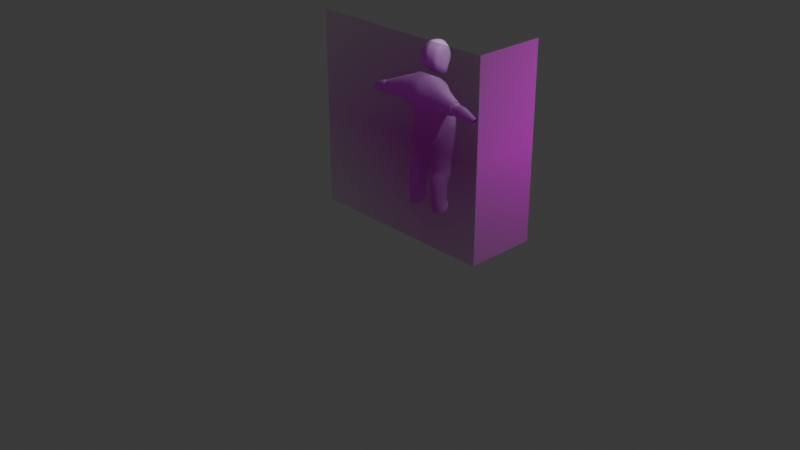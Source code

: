 # Source: edgeFigure3.blend  (saved by Blender 4.2.66; exported with 4.5.12 LTS)
import bpy
from mathutils import Matrix  # noqa: F401  (used for matrix-valued properties, if any)

bpy.ops.wm.read_factory_settings(use_empty=True)
scene = bpy.context.scene
scene.name = 'Scene'

# ---- collections
col_collection = bpy.data.collections.new('Collection'); scene.collection.children.link(col_collection)

# ---- images (referenced by path relative to the original .blend; pixels are not part of the script)
import os
ASSET_DIR = os.environ.get("B2B_ASSET_DIR", "")  # directory of the original .blend (textures are referenced by path, not embedded)
HERE = os.path.dirname(os.path.abspath(__file__))  # packed textures are extracted next to this script under _unpacked/

def load_image(name, relpath, width, height, colorspace="sRGB"):
    """Load a texture the original file referenced (path relative to the .blend, or extracted next to this script)."""
    p = next((c for c in (os.path.join(HERE, relpath), os.path.join(ASSET_DIR, relpath)) if relpath and os.path.exists(c)), "")
    if p:
        img = bpy.data.images.load(p, check_existing=True)
        img.name = name
    else:  # same state as the original file: an image datablock whose file is absent (Cycles renders it pink)
        img = bpy.data.images.new(name, width, height)
        img.source = "FILE"
        img.filepath = "//" + (relpath or name)
    img.colorspace_settings.name = colorspace
    return img
img_bigguy_jpg = load_image('BigGuy.jpg', 'BigGuy.jpg', 1024, 1024, 'sRGB')

# ---- materials (node trees are filled in below, after node groups)
mat_bigguy = bpy.data.materials.new('BigGuy')
mat_1_bigguy = bpy.data.materials.new('1_BigGuy')

# ---- material node trees
mat_bigguy.use_nodes = True; mat_bigguy.node_tree.nodes.clear()
_N = mat_bigguy.node_tree.nodes; _L = mat_bigguy.node_tree.links
n0 = _N.new('ShaderNodeOutputMaterial'); n0.name = 'Material Output'; n0.location = (300, 300)
n1 = _N.new('ShaderNodeTexImage'); n1.name = 'Image Texture'; n1.location = (-200, 300)
n1.image = img_bigguy_jpg
n1.extension = 'CLIP'
n2 = _N.new('ShaderNodeBsdfPrincipled'); n2.name = 'Principled BSDF'; n2.location = (0, 300)
_L.new(n1.outputs[0], n2.inputs[0])
_L.new(n1.outputs[1], n2.inputs[4])
_L.new(n2.outputs[0], n0.inputs[0])
n0.is_active_output = True
mat_1_bigguy.use_nodes = True; mat_1_bigguy.node_tree.nodes.clear()
_N = mat_1_bigguy.node_tree.nodes; _L = mat_1_bigguy.node_tree.links
n0 = _N.new('ShaderNodeBsdfPrincipled'); n0.name = 'Principled BSDF'; n0.location = (10, 300)
n0.inputs[0].default_value = (0.8268, 0.4592, 1.0, 1.0)
n1 = _N.new('ShaderNodeOutputMaterial'); n1.name = 'Material Output'; n1.location = (300, 300)
_L.new(n0.outputs[0], n1.inputs[0])
n1.is_active_output = True

# ---- world
world_world = bpy.data.worlds.new('World'); scene.world = world_world
world_world.use_nodes = True; world_world.node_tree.nodes.clear()
_N = world_world.node_tree.nodes; _L = world_world.node_tree.links
n0 = _N.new('ShaderNodeOutputWorld'); n0.name = 'World Output'; n0.location = (300, 300)
n1 = _N.new('ShaderNodeBackground'); n1.name = 'Background'; n1.location = (10, 300)
n1.inputs[0].default_value = (0.05088, 0.05088, 0.05088, 1.0)
_L.new(n1.outputs[0], n0.inputs[0])
n0.is_active_output = True
world_world.color = (0.05088, 0.05088, 0.05088)
world_world.sun_shadow_jitter_overblur = 0.0

# ---- cameras
cam_camera = bpy.data.cameras.new('Camera')
cam_camera.clip_end = 100.0
cam_camera.ortho_scale = 7.314

# ---- lights
light_light = bpy.data.lights.new('Light', 'POINT')
light_light.energy = 1000.0
light_light.shadow_soft_size = 0.1

# ---- meshes
me_bigguy = bpy.data.meshes.new('BigGuy')
me_bigguy.from_pydata([(-1.457, -1.049, 0.0), (-1.457, 1.049, 0.0), (0.6414, -1.049, 0.0), (0.6414, 1.049, 0.0)], [], [(0, 2, 3, 1)])
_uv = me_bigguy.uv_layers.new(name='UVMap')
_uv.uv.foreach_set('vector', [0.0, 0.0, 0.7202, 0.0, 0.7202, 1.0, 0.0, 1.0])
me_bigguy.materials.append(mat_bigguy)
me_bigguy.update()
me_bigguy_001 = bpy.data.meshes.new('BigGuy.001')
me_bigguy_001.from_pydata([(1.457, -1.049, 0.0), (1.457, 1.049, 0.0), (0.6792, -1.049, 0.0), (0.6792, 1.049, 0.0)], [], [(3, 2, 0, 1)])
_uv = me_bigguy_001.uv_layers.new(name='UVMap')
_uv.uv.foreach_set('vector', [0.7331, 1.0, 0.7331, 0.0, 1.0, 0.0, 1.0, 1.0])
me_bigguy_001.materials.append(mat_bigguy)
me_bigguy_001.update()
me_cylinder_001 = bpy.data.meshes.new('Cylinder.001')
me_cylinder_001.from_pydata([(-1.49e-08, 0.2665, -0.0357), (0.0, 0.2697, 0.4352), (-1.49e-08, -0.2665, -0.0357), (0.0, -0.2593, 0.4352), (-0.1669, -0.2308, -0.0357), (-0.1669, -0.2236, 0.4352), (-0.2785, -0.1333, -0.0357), (-0.2785, -0.126, 0.4352), (-0.3731, -5.96e-08, -0.0357), (-0.3731, 0.007244, 0.4352), (-0.2785, 0.1333, -0.0357), (-0.2785, 0.1405, 0.4352), (-0.1669, 0.2308, -0.0357), (-0.1669, 0.238, 0.4352), (0.0, 0.2143, 0.8413), (0.0, -0.3187, 0.8413), (-0.1669, -0.283, 0.8413), (-0.2785, -0.1854, 0.8413), (-0.3465, -0.05216, 0.8413), (-0.2785, 0.08109, 0.8413), (-0.1669, 0.1786, 0.8413), (0.0, 0.2511, 0.9846), (0.0, -0.3881, 0.9846), (-0.2087, -0.3042, 1.035), (-0.2883, -0.1985, 0.9053), (-0.358, -0.05376, 0.9549), (-0.2883, 0.0506, 0.9846), (-0.1659, 0.1576, 0.9846), (0.0, 0.2352, -0.4564), (0.0, -0.268, -0.2086), (-0.1678, -0.2365, -0.2295), (-0.2695, -0.1556, -0.2738), (-0.3594, -5.96e-08, -0.3648), (-0.2695, 0.1176, -0.4093), (-0.1678, 0.2037, -0.4355), (0.0, 0.1637, 1.368), (0.0, -0.4045, 1.368), (-0.2087, -0.3724, 1.368), (-0.5199, -0.2882, 0.9845), (-0.358, -0.05355, 1.356), (-0.2883, -0.003368, 1.368), (-0.1659, 0.09178, 1.368), (0.0, 0.08946, 1.7), (0.0, -0.3943, 1.789), (-0.1878, -0.3235, 1.941), (-0.3279, -0.2563, 1.926), (-0.4191, -0.1841, 1.957), (-0.3279, -0.05564, 1.815), (-0.1878, 0.027, 1.749), (0.0, 0.037, 1.846), (0.0, -0.2377, 2.193), (-0.0829, -0.2205, 2.171), (-0.1357, -0.1736, 2.112), (-0.1674, -0.1095, 2.031), (-0.1357, -0.04539, 1.95), (-0.0829, 0.001536, 1.891), (-0.5144, -0.2043, 0.9472), (-0.5203, -0.1225, 0.9872), (-0.5566, -0.3425, 1.231), (-0.5566, -0.1203, 1.231), (-0.6103, -0.3036, 1.593), (-0.6086, -0.2501, 1.582), (-0.6015, -0.1804, 1.534), (-0.546, -0.2882, 0.9845), (-0.5404, -0.2043, 0.9472), (-0.5464, -0.1225, 0.9872), (-0.5827, -0.3425, 1.231), (-0.5827, -0.1203, 1.231), (-0.6364, -0.3036, 1.593), (-0.6347, -0.2501, 1.582), (-0.6276, -0.1804, 1.534), (-0.5512, -0.2804, 1.02), (-0.5464, -0.2071, 0.9871), (-0.5516, -0.1357, 1.022), (-0.5832, -0.3278, 1.235), (-0.5832, -0.1337, 1.235), (-0.6301, -0.2938, 1.551), (-0.6287, -0.2471, 1.541), (-0.6225, -0.1863, 1.499), (-0.5537, -0.2767, 1.036), (-0.5492, -0.2084, 1.006), (-0.554, -0.1419, 1.038), (-0.5835, -0.3208, 1.237), (-0.5835, -0.1401, 1.237), (-0.6272, -0.2892, 1.531), (-0.6258, -0.2457, 1.522), (-0.62, -0.189, 1.483), (-0.4411, -0.2866, 1.034), (-0.4357, -0.2049, 0.9973), (-0.4415, -0.1252, 1.036), (-0.4769, -0.3394, 1.274), (-0.4769, -0.123, 1.274), (-0.5291, -0.3016, 1.626), (-0.5275, -0.2495, 1.615), (-0.5206, -0.1816, 1.568), (0.0, 0.2003, -0.7593), (0.0, -0.214, -0.8236), (-0.1145, -0.2275, -0.8478), (-0.2311, -0.1816, -0.8506), (-0.3543, -0.04987, -0.977), (-0.2302, 0.112, -1.038), (-0.1134, 0.1845, -1.027), (-0.009078, 0.1108, -1.041), (-0.01488, -0.1068, -0.9303), (0.0, -0.06989, -0.9458), (0.0, 0.07534, -1.023), (-0.1543, -0.1782, -1.338), (-0.25, -0.1692, -1.34), (-0.3512, -0.06237, -1.444), (-0.2493, 0.09808, -1.494), (-0.1534, 0.1127, -1.485), (-0.05733, 0.06213, -1.454), (-0.0624, -0.1279, -1.357), (-0.1733, -0.2291, -1.599), (-0.2691, -0.2201, -1.601), (-0.3702, -0.1133, -1.705), (-0.2683, 0.04719, -1.755), (-0.1724, 0.06179, -1.745), (-0.07634, 0.01123, -1.714), (-0.08141, -0.1788, -1.617), (-0.08141, -0.1482, -1.499), (-0.07634, 0.04183, -1.596), (-0.1724, 0.09239, -1.627), (-0.2683, 0.07779, -1.637), (-0.3702, -0.08267, -1.587), (-0.2691, -0.1895, -1.483), (-0.1733, -0.1985, -1.48), (-0.4442, -0.282, 1.054), (-0.4392, -0.2065, 1.021), (-0.4445, -0.1329, 1.057), (-0.4772, -0.3308, 1.276), (-0.4772, -0.1309, 1.276), (-0.5255, -0.2958, 1.601), (-0.524, -0.2478, 1.591), (-0.5176, -0.1851, 1.548), (-0.601, -0.2739, 1.03), (-0.5967, -0.2094, 1.001), (-0.6013, -0.1466, 1.032), (-0.6292, -0.3156, 1.22), (-0.6292, -0.1449, 1.22), (-0.6704, -0.2857, 1.497), (-0.6691, -0.2447, 1.489), (-0.6637, -0.1911, 1.452), (-0.6279, -0.2739, 1.014), (-0.6236, -0.2094, 0.9856), (-0.6282, -0.1466, 1.016), (-0.6561, -0.3156, 1.204), (-0.6561, -0.1449, 1.204), (-0.6973, -0.2857, 1.482), (-0.696, -0.2447, 1.473), (-0.6905, -0.1911, 1.436), (-0.6572, -0.2739, 1.005), (-0.653, -0.2094, 0.9762), (-0.6575, -0.1466, 1.007), (-0.6854, -0.3156, 1.194), (-0.6854, -0.1449, 1.194), (-0.7266, -0.2857, 1.472), (-0.7253, -0.2447, 1.463), (-0.7199, -0.1911, 1.427), (-0.7103, -0.2767, 0.9701), (-0.7058, -0.2084, 0.9397), (-0.7107, -0.1418, 0.9723), (-0.7402, -0.3209, 1.171), (-0.7402, -0.14, 1.171), (-0.7839, -0.2893, 1.465), (-0.7825, -0.2457, 1.456), (-0.7768, -0.189, 1.417), (-0.9258, -0.2505, 0.9617), (-0.923, -0.2179, 0.9479), (-0.926, -0.1861, 0.9626), (-0.9445, -0.2715, 1.052), (-0.9445, -0.1852, 1.052), (-0.9718, -0.2564, 1.185), (-0.9709, -0.2357, 1.181), (-0.9673, -0.2086, 1.163), (-0.1733, -0.2626, -1.857), (-0.2691, -0.2535, -1.856), (-0.3702, -0.1421, -1.921), (-0.2683, 0.0195, -1.914), (-0.1724, 0.03346, -1.899), (-0.07634, -0.01831, -1.886), (-0.08141, -0.2117, -1.858), (-0.1986, -0.2445, -2.608), (-0.2752, -0.2374, -2.604), (-0.3562, -0.1461, -2.613), (-0.2747, -0.01938, -2.546), (-0.1979, -0.009224, -2.53), (-0.121, -0.0507, -2.539), (-0.1251, -0.2044, -2.59), (-0.1948, -0.2188, -2.956), (-0.2845, -0.2118, -2.944), (-0.3792, -0.1107, -2.853), (-0.2838, 0.01637, -2.641), (-0.1939, 0.02469, -2.612), (-0.1039, -0.01901, -2.668), (-0.1086, -0.1782, -2.892), (-0.1948, -0.2188, -3.004), (-0.2845, -0.2118, -2.991), (-0.3792, -0.1107, -2.901), (-0.2838, 0.01637, -2.689), (-0.1939, 0.02469, -2.66), (-0.1039, -0.01901, -2.715), (-0.1086, -0.1782, -2.939), (-0.1965, -0.2109, -2.993), (-0.2802, -0.2043, -2.981), (-0.3687, -0.11, -2.897), (-0.2796, 0.008602, -2.699), (-0.1957, 0.01636, -2.672), (-0.1118, -0.02442, -2.724), (-0.1162, -0.1729, -2.933), (-0.1965, -0.2109, -2.993), (-0.2802, -0.2043, -2.981), (-0.3687, -0.11, -2.897), (-0.2796, 0.008602, -2.699), (-0.1957, 0.01636, -2.672), (-0.1118, -0.02442, -2.724), (-0.1162, -0.1729, -2.933), (-0.1985, -0.2019, -2.981), (-0.2755, -0.1959, -2.97), (-0.3568, -0.1092, -2.893), (-0.2749, -0.0001158, -2.711), (-0.1978, 0.007022, -2.686), (-0.1206, -0.03047, -2.733), (-0.1246, -0.167, -2.926), (-0.2023, -0.1849, -2.896), (-0.2665, -0.1798, -2.888), (-0.3342, -0.1076, -2.823), (-0.266, -0.01668, -2.671), (-0.2017, -0.01073, -2.651), (-0.1373, -0.04199, -2.69), (-0.1407, -0.1558, -2.851), (-0.121, -0.1367, 2.311), (-0.121, -0.1367, 2.968), (-0.121, 0.1189, 2.311), (-0.121, 0.1242, 3.012), (-0.2037, -0.01441, 2.179), (-0.149, -0.1647, 2.639), (-0.1734, -0.008885, 3.093), (-0.1321, 0.1714, 2.648), (0.0, 0.1897, 2.107), (0.0, 0.1657, 3.145), (0.0, -0.1365, 2.234), (0.0, -0.1835, 3.059), (-0.1871, -0.008885, 2.663), (0.0, 0.2302, 2.639), (0.0, -0.2235, 2.639), (0.0, 0.09623, 1.961), (0.0, 0.0002095, 3.265), (-0.1623, 0.05226, 2.245), (-0.1472, 0.05763, 3.067), (-0.168, 0.09768, 2.651), (0.0, 0.1784, 1.93), (0.0, 0.08022, 3.231), (-0.1623, -0.07556, 2.245), (-0.1472, -0.07801, 3.054), (-0.168, -0.0868, 2.651), (0.0, 0.02686, 1.972), (0.0, -0.1035, 3.237), (-0.06048, 0.1615, 2.123), (-0.06048, 0.1423, 3.085), (-0.06048, -0.1366, 2.272), (-0.06048, -0.1601, 3.014), (-0.07448, 0.2172, 2.639), (-0.07448, -0.1941, 2.639), (-0.1019, 0.09706, 1.985), (-0.08669, -0.003178, 3.197), (-0.07358, 0.07088, 3.149), (-0.08117, 0.1247, 2.034), (-0.07358, -0.08816, 3.142), (-0.08117, -0.02435, 2.109)], [], [(2, 3, 5, 4), (4, 5, 7, 6), (6, 7, 9, 8), (8, 9, 11, 10), (10, 11, 13, 12), (12, 13, 1, 0), (11, 9, 18, 19), (7, 5, 16, 17), (13, 11, 19, 20), (9, 7, 17, 18), (1, 13, 20, 14), (5, 3, 15, 16), (20, 19, 26, 27), (18, 17, 24, 25), (16, 15, 22, 23), (14, 20, 27, 21), (19, 18, 25, 26), (17, 16, 23, 24), (6, 8, 32, 31), (12, 0, 28, 34), (2, 4, 30, 29), (8, 10, 33, 32), (4, 6, 31, 30), (10, 12, 34, 33), (27, 26, 40, 41), (45, 46, 62, 61), (23, 22, 36, 37), (21, 27, 41, 35), (26, 25, 39, 40), (24, 23, 38, 56), (37, 36, 43, 44), (35, 41, 48, 42), (40, 39, 46, 47), (46, 39, 59, 62), (41, 40, 47, 48), (44, 45, 61, 60), (42, 48, 55, 49), (47, 46, 53, 54), (45, 44, 51, 52), (48, 47, 54, 55), (46, 45, 52, 53), (44, 43, 50, 51), (23, 37, 58, 38), (37, 44, 60, 58), (25, 24, 56, 57), (39, 25, 57, 59), (61, 62, 70, 69), (56, 38, 63, 64), (38, 58, 66, 63), (58, 60, 68, 66), (57, 56, 64, 65), (60, 61, 69, 68), (59, 57, 65, 67), (62, 59, 67, 70), (63, 66, 74, 71), (70, 67, 75, 78), (69, 70, 78, 77), (64, 63, 71, 72), (67, 65, 73, 75), (66, 68, 76, 74), (68, 69, 77, 76), (65, 64, 72, 73), (74, 76, 84, 82), (76, 77, 85, 84), (73, 72, 80, 81), (71, 74, 82, 79), (78, 75, 83, 86), (77, 78, 86, 85), (72, 71, 79, 80), (75, 73, 81, 83), (83, 81, 89, 91), (82, 84, 92, 90), (84, 85, 93, 92), (81, 80, 88, 89), (79, 82, 90, 87), (86, 83, 91, 94), (85, 86, 94, 93), (80, 79, 87, 88), (34, 28, 95, 101), (32, 33, 100, 99), (30, 31, 98, 97), (33, 34, 101, 100), (31, 32, 99, 98), (29, 30, 97, 96), (101, 95, 105, 102), (102, 105, 104, 103), (103, 104, 96, 97), (103, 97, 106, 112), (98, 99, 108, 107), (102, 103, 112, 111), (99, 100, 109, 108), (97, 98, 107, 106), (101, 102, 111, 110), (100, 101, 110, 109), (112, 106, 126, 120), (107, 108, 124, 125), (108, 109, 123, 124), (121, 120, 119, 118), (110, 111, 121, 122), (122, 121, 118, 117), (111, 112, 120, 121), (115, 116, 178, 177), (109, 110, 122, 123), (125, 124, 115, 114), (120, 126, 113, 119), (106, 107, 125, 126), (123, 122, 117, 116), (126, 125, 114, 113), (90, 92, 132, 130), (92, 93, 133, 132), (89, 88, 128, 129), (87, 90, 130, 127), (94, 91, 131, 134), (93, 94, 134, 133), (88, 87, 127, 128), (91, 89, 129, 131), (130, 132, 140, 138), (132, 133, 141, 140), (129, 128, 136, 137), (127, 130, 138, 135), (134, 131, 139, 142), (133, 134, 142, 141), (128, 127, 135, 136), (131, 129, 137, 139), (139, 137, 145, 147), (138, 140, 148, 146), (140, 141, 149, 148), (137, 136, 144, 145), (135, 138, 146, 143), (142, 139, 147, 150), (141, 142, 150, 149), (136, 135, 143, 144), (150, 147, 155, 158), (149, 150, 158, 157), (144, 143, 151, 152), (147, 145, 153, 155), (146, 148, 156, 154), (148, 149, 157, 156), (145, 144, 152, 153), (143, 146, 154, 151), (153, 152, 160, 161), (151, 154, 162, 159), (158, 155, 163, 166), (157, 158, 166, 165), (152, 151, 159, 160), (155, 153, 161, 163), (154, 156, 164, 162), (156, 157, 165, 164), (162, 164, 172, 170), (164, 165, 173, 172), (161, 160, 168, 169), (159, 162, 170, 167), (166, 163, 171, 174), (165, 166, 174, 173), (160, 159, 167, 168), (163, 161, 169, 171), (124, 123, 116, 115), (118, 119, 181, 180), (114, 115, 177, 176), (116, 117, 179, 178), (117, 118, 180, 179), (113, 114, 176, 175), (119, 113, 175, 181), (179, 180, 187, 186), (181, 175, 182, 188), (177, 178, 185, 184), (180, 181, 188, 187), (176, 177, 184, 183), (178, 179, 186, 185), (175, 176, 183, 182), (185, 186, 193, 192), (182, 183, 190, 189), (186, 187, 194, 193), (188, 182, 189, 195), (184, 185, 192, 191), (187, 188, 195, 194), (183, 184, 191, 190), (194, 195, 202, 201), (190, 191, 198, 197), (192, 193, 200, 199), (189, 190, 197, 196), (193, 194, 201, 200), (195, 189, 196, 202), (191, 192, 199, 198), (196, 197, 204, 203), (200, 201, 208, 207), (202, 196, 203, 209), (198, 199, 206, 205), (201, 202, 209, 208), (197, 198, 205, 204), (199, 200, 207, 206), (204, 205, 212, 211), (206, 207, 214, 213), (203, 204, 211, 210), (207, 208, 215, 214), (209, 203, 210, 216), (205, 206, 213, 212), (208, 209, 216, 215), (212, 213, 220, 219), (215, 216, 223, 222), (211, 212, 219, 218), (213, 214, 221, 220), (210, 211, 218, 217), (214, 215, 222, 221), (216, 210, 217, 223), (217, 218, 225, 224), (221, 222, 229, 228), (223, 217, 224, 230), (219, 220, 227, 226), (222, 223, 230, 229), (218, 219, 226, 225), (220, 221, 228, 227), (253, 255, 243, 235), (255, 254, 237, 243), (250, 249, 234, 238), (248, 250, 238, 233), (258, 262, 244, 239), (262, 259, 240, 244), (263, 261, 232, 236), (260, 263, 236, 231), (267, 251, 246, 264), (269, 256, 241, 260), (266, 249, 237, 265), (268, 254, 232, 261), (259, 234, 249, 266), (258, 239, 251, 267), (235, 243, 250, 248), (243, 237, 249, 250), (265, 237, 254, 268), (264, 246, 256, 269), (236, 232, 254, 255), (231, 236, 255, 253), (235, 264, 269, 253), (247, 265, 268, 257), (233, 258, 267, 248), (240, 259, 266, 252), (257, 268, 261, 242), (252, 266, 265, 247), (253, 269, 260, 231), (248, 267, 264, 235), (241, 245, 263, 260), (245, 242, 261, 263), (238, 234, 259, 262), (233, 238, 262, 258)])
me_cylinder_001.polygons.foreach_set('use_smooth', [True] * 244)
_uv = me_cylinder_001.uv_layers.new(name='UVMap')
_uv.uv.foreach_set('vector', [0.5, 0.0, 0.5, 1.0, 0.4167, 1.0, 0.4167, 0.0, 0.4167, 0.0, 0.4167, 1.0, 0.3333, 1.0, 0.3333, 0.0, 0.3333, 0.0, 0.3333, 1.0, 0.25, 1.0, 0.25, 0.0, 0.25, 0.0, 0.25, 1.0, 0.1667, 1.0, 0.1667, 0.0, 0.1667, 0.0, 0.1667, 1.0, 0.08333, 1.0, 0.08333, 0.0, 0.08333, 0.0, 0.08333, 1.0, 7.451e-08, 1.0, 7.451e-08, 0.0, 0.1667, 1.0, 0.25, 1.0, 0.25, 1.0, 0.1667, 1.0, 0.3333, 1.0, 0.4167, 1.0, 0.4167, 1.0, 0.3333, 1.0, 0.08333, 1.0, 0.1667, 1.0, 0.1667, 1.0, 0.08333, 1.0, 0.25, 1.0, 0.3333, 1.0, 0.3333, 1.0, 0.25, 1.0, 7.451e-08, 1.0, 0.08333, 1.0, 0.08333, 1.0, 7.451e-08, 1.0, 0.4167, 1.0, 0.5, 1.0, 0.5, 1.0, 0.4167, 1.0, 0.08333, 1.0, 0.1667, 1.0, 0.1667, 1.0, 0.08333, 1.0, 0.25, 1.0, 0.3333, 1.0, 0.3333, 1.0, 0.25, 1.0, 0.4167, 1.0, 0.5, 1.0, 0.5, 1.0, 0.4167, 1.0, 7.451e-08, 1.0, 0.08333, 1.0, 0.08333, 1.0, 7.451e-08, 1.0, 0.1667, 1.0, 0.25, 1.0, 0.25, 1.0, 0.1667, 1.0, 0.3333, 1.0, 0.4167, 1.0, 0.4167, 1.0, 0.3333, 1.0, 0.3333, 0.0, 0.25, 0.0, 0.25, 0.0, 0.3333, 0.0, 0.08333, 0.0, 7.451e-08, 0.0, 7.451e-08, 0.0, 0.08333, 0.0, 0.5, 0.0, 0.4167, 0.0, 0.4167, 0.0, 0.5, 0.0, 0.25, 0.0, 0.1667, 0.0, 0.1667, 0.0, 0.25, 0.0, 0.4167, 0.0, 0.3333, 0.0, 0.3333, 0.0, 0.4167, 0.0, 0.1667, 0.0, 0.08333, 0.0, 0.08333, 0.0, 0.1667, 0.0, 0.08333, 1.0, 0.1667, 1.0, 0.1667, 1.0, 0.08333, 1.0, 0.3333, 1.0, 0.25, 1.0, 0.25, 1.0, 0.3333, 1.0, 0.4167, 1.0, 0.5, 1.0, 0.5, 1.0, 0.4167, 1.0, 7.451e-08, 1.0, 0.08333, 1.0, 0.08333, 1.0, 7.451e-08, 1.0, 0.1667, 1.0, 0.25, 1.0, 0.25, 1.0, 0.1667, 1.0, 0.3333, 1.0, 0.4167, 1.0, 0.4167, 1.0, 0.3333, 1.0, 0.4167, 1.0, 0.5, 1.0, 0.5, 1.0, 0.4167, 1.0, 7.451e-08, 1.0, 0.08333, 1.0, 0.08333, 1.0, 7.451e-08, 1.0, 0.1667, 1.0, 0.25, 1.0, 0.25, 1.0, 0.1667, 1.0, 0.25, 1.0, 0.25, 1.0, 0.25, 1.0, 0.25, 1.0, 0.08333, 1.0, 0.1667, 1.0, 0.1667, 1.0, 0.08333, 1.0, 0.4167, 1.0, 0.3333, 1.0, 0.3333, 1.0, 0.4167, 1.0, 7.451e-08, 1.0, 0.08333, 1.0, 0.08333, 1.0, 7.451e-08, 1.0, 0.1667, 1.0, 0.25, 1.0, 0.25, 1.0, 0.1667, 1.0, 0.3333, 1.0, 0.4167, 1.0, 0.4167, 1.0, 0.3333, 1.0, 0.08333, 1.0, 0.1667, 1.0, 0.1667, 1.0, 0.08333, 1.0, 0.25, 1.0, 0.3333, 1.0, 0.3333, 1.0, 0.25, 1.0, 0.4167, 1.0, 0.5, 1.0, 0.5, 1.0, 0.4167, 1.0, 0.4167, 1.0, 0.4167, 1.0, 0.4167, 1.0, 0.4167, 1.0, 0.4167, 1.0, 0.4167, 1.0, 0.4167, 1.0, 0.4167, 1.0, 0.25, 1.0, 0.3333, 1.0, 0.3333, 1.0, 0.25, 1.0, 0.25, 1.0, 0.25, 1.0, 0.25, 1.0, 0.25, 1.0, 0.3333, 1.0, 0.25, 1.0, 0.25, 1.0, 0.3333, 1.0, 0.3333, 1.0, 0.4167, 1.0, 0.4167, 1.0, 0.3333, 1.0, 0.4167, 1.0, 0.4167, 1.0, 0.4167, 1.0, 0.4167, 1.0, 0.4167, 1.0, 0.4167, 1.0, 0.4167, 1.0, 0.4167, 1.0, 0.25, 1.0, 0.3333, 1.0, 0.3333, 1.0, 0.25, 1.0, 0.4167, 1.0, 0.3333, 1.0, 0.3333, 1.0, 0.4167, 1.0, 0.25, 1.0, 0.25, 1.0, 0.25, 1.0, 0.25, 1.0, 0.25, 1.0, 0.25, 1.0, 0.25, 1.0, 0.25, 1.0, 0.4167, 1.0, 0.4167, 1.0, 0.4167, 1.0, 0.4167, 1.0, 0.25, 1.0, 0.25, 1.0, 0.25, 1.0, 0.25, 1.0, 0.3333, 1.0, 0.25, 1.0, 0.25, 1.0, 0.3333, 1.0, 0.3333, 1.0, 0.4167, 1.0, 0.4167, 1.0, 0.3333, 1.0, 0.25, 1.0, 0.25, 1.0, 0.25, 1.0, 0.25, 1.0, 0.4167, 1.0, 0.4167, 1.0, 0.4167, 1.0, 0.4167, 1.0, 0.4167, 1.0, 0.3333, 1.0, 0.3333, 1.0, 0.4167, 1.0, 0.25, 1.0, 0.3333, 1.0, 0.3333, 1.0, 0.25, 1.0, 0.4167, 1.0, 0.4167, 1.0, 0.4167, 1.0, 0.4167, 1.0, 0.4167, 1.0, 0.3333, 1.0, 0.3333, 1.0, 0.4167, 1.0, 0.25, 1.0, 0.3333, 1.0, 0.3333, 1.0, 0.25, 1.0, 0.4167, 1.0, 0.4167, 1.0, 0.4167, 1.0, 0.4167, 1.0, 0.25, 1.0, 0.25, 1.0, 0.25, 1.0, 0.25, 1.0, 0.3333, 1.0, 0.25, 1.0, 0.25, 1.0, 0.3333, 1.0, 0.3333, 1.0, 0.4167, 1.0, 0.4167, 1.0, 0.3333, 1.0, 0.25, 1.0, 0.25, 1.0, 0.25, 1.0, 0.25, 1.0, 0.25, 1.0, 0.25, 1.0, 0.25, 1.0, 0.25, 1.0, 0.4167, 1.0, 0.4167, 1.0, 0.4167, 1.0, 0.4167, 1.0, 0.4167, 1.0, 0.3333, 1.0, 0.3333, 1.0, 0.4167, 1.0, 0.25, 1.0, 0.3333, 1.0, 0.3333, 1.0, 0.25, 1.0, 0.4167, 1.0, 0.4167, 1.0, 0.4167, 1.0, 0.4167, 1.0, 0.25, 1.0, 0.25, 1.0, 0.25, 1.0, 0.25, 1.0, 0.3333, 1.0, 0.25, 1.0, 0.25, 1.0, 0.3333, 1.0, 0.3333, 1.0, 0.4167, 1.0, 0.4167, 1.0, 0.3333, 1.0, 0.08333, 0.0, 7.451e-08, 0.0, 7.451e-08, 0.0, 0.08333, 0.0, 0.25, 0.0, 0.1667, 0.0, 0.1667, 0.0, 0.25, 0.0, 0.4167, 0.0, 0.3333, 0.0, 0.3333, 0.0, 0.4167, 0.0, 0.1667, 0.0, 0.08333, 0.0, 0.08333, 0.0, 0.1667, 0.0, 0.3333, 0.0, 0.25, 0.0, 0.25, 0.0, 0.3333, 0.0, 0.5, 0.0, 0.4167, 0.0, 0.4167, 0.0, 0.5, 0.0, 0.08333, 0.0, 7.451e-08, 0.0, 0.1667, 0.0, 0.1944, 0.0, 0.1944, 0.0, 0.1667, 0.0, 0.3333, 0.0, 0.3056, 0.0, 0.3056, 0.0, 0.3333, 0.0, 0.5, 0.0, 0.4167, 0.0, 0.3056, 0.0, 0.4167, 0.0, 0.4167, 0.0, 0.3056, 0.0, 0.3333, 0.0, 0.25, 0.0, 0.25, 0.0, 0.3333, 0.0, 0.1944, 0.0, 0.3056, 0.0, 0.3056, 0.0, 0.1944, 0.0, 0.25, 0.0, 0.1667, 0.0, 0.1667, 0.0, 0.25, 0.0, 0.4167, 0.0, 0.3333, 0.0, 0.3333, 0.0, 0.4167, 0.0, 0.08333, 0.0, 0.1944, 0.0, 0.1944, 0.0, 0.08333, 0.0, 0.1667, 0.0, 0.08333, 0.0, 0.08333, 0.0, 0.1667, 0.0, 0.3056, 0.0, 0.4167, 0.0, 0.4167, 0.0, 0.3056, 0.0, 0.3333, 0.0, 0.25, 0.0, 0.25, 0.0, 0.3333, 0.0, 0.25, 0.0, 0.1667, 0.0, 0.1667, 0.0, 0.25, 0.0, 0.1944, 0.0, 0.3056, 0.0, 0.3056, 0.0, 0.1944, 0.0, 0.08333, 0.0, 0.1944, 0.0, 0.1944, 0.0, 0.08333, 0.0, 0.08333, 0.0, 0.1944, 0.0, 0.1944, 0.0, 0.08333, 0.0, 0.1944, 0.0, 0.3056, 0.0, 0.3056, 0.0, 0.1944, 0.0, 0.25, 0.0, 0.1667, 0.0, 0.1667, 0.0, 0.25, 0.0, 0.1667, 0.0, 0.08333, 0.0, 0.08333, 0.0, 0.1667, 0.0, 0.3333, 0.0, 0.25, 0.0, 0.25, 0.0, 0.3333, 0.0, 0.3056, 0.0, 0.4167, 0.0, 0.4167, 0.0, 0.3056, 0.0, 0.4167, 0.0, 0.3333, 0.0, 0.3333, 0.0, 0.4167, 0.0, 0.1667, 0.0, 0.08333, 0.0, 0.08333, 0.0, 0.1667, 0.0, 0.4167, 0.0, 0.3333, 0.0, 0.3333, 0.0, 0.4167, 0.0, 0.4167, 1.0, 0.4167, 1.0, 0.4167, 1.0, 0.4167, 1.0, 0.4167, 1.0, 0.3333, 1.0, 0.3333, 1.0, 0.4167, 1.0, 0.25, 1.0, 0.3333, 1.0, 0.3333, 1.0, 0.25, 1.0, 0.4167, 1.0, 0.4167, 1.0, 0.4167, 1.0, 0.4167, 1.0, 0.25, 1.0, 0.25, 1.0, 0.25, 1.0, 0.25, 1.0, 0.3333, 1.0, 0.25, 1.0, 0.25, 1.0, 0.3333, 1.0, 0.3333, 1.0, 0.4167, 1.0, 0.4167, 1.0, 0.3333, 1.0, 0.25, 1.0, 0.25, 1.0, 0.25, 1.0, 0.25, 1.0, 0.4167, 1.0, 0.4167, 1.0, 0.4167, 1.0, 0.4167, 1.0, 0.4167, 1.0, 0.3333, 1.0, 0.3333, 1.0, 0.4167, 1.0, 0.25, 1.0, 0.3333, 1.0, 0.3333, 1.0, 0.25, 1.0, 0.4167, 1.0, 0.4167, 1.0, 0.4167, 1.0, 0.4167, 1.0, 0.25, 1.0, 0.25, 1.0, 0.25, 1.0, 0.25, 1.0, 0.3333, 1.0, 0.25, 1.0, 0.25, 1.0, 0.3333, 1.0, 0.3333, 1.0, 0.4167, 1.0, 0.4167, 1.0, 0.3333, 1.0, 0.25, 1.0, 0.25, 1.0, 0.25, 1.0, 0.25, 1.0, 0.25, 1.0, 0.25, 1.0, 0.25, 1.0, 0.25, 1.0, 0.4167, 1.0, 0.4167, 1.0, 0.4167, 1.0, 0.4167, 1.0, 0.4167, 1.0, 0.3333, 1.0, 0.3333, 1.0, 0.4167, 1.0, 0.25, 1.0, 0.3333, 1.0, 0.3333, 1.0, 0.25, 1.0, 0.4167, 1.0, 0.4167, 1.0, 0.4167, 1.0, 0.4167, 1.0, 0.25, 1.0, 0.25, 1.0, 0.25, 1.0, 0.25, 1.0, 0.3333, 1.0, 0.25, 1.0, 0.25, 1.0, 0.3333, 1.0, 0.3333, 1.0, 0.4167, 1.0, 0.4167, 1.0, 0.3333, 1.0, 0.25, 1.0, 0.25, 1.0, 0.25, 1.0, 0.25, 1.0, 0.3333, 1.0, 0.25, 1.0, 0.25, 1.0, 0.3333, 1.0, 0.3333, 1.0, 0.4167, 1.0, 0.4167, 1.0, 0.3333, 1.0, 0.25, 1.0, 0.25, 1.0, 0.25, 1.0, 0.25, 1.0, 0.4167, 1.0, 0.4167, 1.0, 0.4167, 1.0, 0.4167, 1.0, 0.4167, 1.0, 0.3333, 1.0, 0.3333, 1.0, 0.4167, 1.0, 0.25, 1.0, 0.3333, 1.0, 0.3333, 1.0, 0.25, 1.0, 0.4167, 1.0, 0.4167, 1.0, 0.4167, 1.0, 0.4167, 1.0, 0.25, 1.0, 0.3333, 1.0, 0.3333, 1.0, 0.25, 1.0, 0.4167, 1.0, 0.4167, 1.0, 0.4167, 1.0, 0.4167, 1.0, 0.25, 1.0, 0.25, 1.0, 0.25, 1.0, 0.25, 1.0, 0.3333, 1.0, 0.25, 1.0, 0.25, 1.0, 0.3333, 1.0, 0.3333, 1.0, 0.4167, 1.0, 0.4167, 1.0, 0.3333, 1.0, 0.25, 1.0, 0.25, 1.0, 0.25, 1.0, 0.25, 1.0, 0.4167, 1.0, 0.4167, 1.0, 0.4167, 1.0, 0.4167, 1.0, 0.4167, 1.0, 0.3333, 1.0, 0.3333, 1.0, 0.4167, 1.0, 0.4167, 1.0, 0.4167, 1.0, 0.4167, 1.0, 0.4167, 1.0, 0.4167, 1.0, 0.3333, 1.0, 0.3333, 1.0, 0.4167, 1.0, 0.25, 1.0, 0.3333, 1.0, 0.3333, 1.0, 0.25, 1.0, 0.4167, 1.0, 0.4167, 1.0, 0.4167, 1.0, 0.4167, 1.0, 0.25, 1.0, 0.25, 1.0, 0.25, 1.0, 0.25, 1.0, 0.3333, 1.0, 0.25, 1.0, 0.25, 1.0, 0.3333, 1.0, 0.3333, 1.0, 0.4167, 1.0, 0.4167, 1.0, 0.3333, 1.0, 0.25, 1.0, 0.25, 1.0, 0.25, 1.0, 0.25, 1.0, 0.25, 0.0, 0.1667, 0.0, 0.1667, 0.0, 0.25, 0.0, 0.1944, 0.0, 0.3056, 0.0, 0.3056, 0.0, 0.1944, 0.0, 0.3333, 0.0, 0.25, 0.0, 0.25, 0.0, 0.3333, 0.0, 0.1667, 0.0, 0.08333, 0.0, 0.08333, 0.0, 0.1667, 0.0, 0.08333, 0.0, 0.1944, 0.0, 0.1944, 0.0, 0.08333, 0.0, 0.4167, 0.0, 0.3333, 0.0, 0.3333, 0.0, 0.4167, 0.0, 0.3056, 0.0, 0.4167, 0.0, 0.4167, 0.0, 0.3056, 0.0, 0.08333, 0.0, 0.1944, 0.0, 0.1944, 0.0, 0.08333, 0.0, 0.3056, 0.0, 0.4167, 0.0, 0.4167, 0.0, 0.3056, 0.0, 0.25, 0.0, 0.1667, 0.0, 0.1667, 0.0, 0.25, 0.0, 0.1944, 0.0, 0.3056, 0.0, 0.3056, 0.0, 0.1944, 0.0, 0.3333, 0.0, 0.25, 0.0, 0.25, 0.0, 0.3333, 0.0, 0.1667, 0.0, 0.08333, 0.0, 0.08333, 0.0, 0.1667, 0.0, 0.4167, 0.0, 0.3333, 0.0, 0.3333, 0.0, 0.4167, 0.0, 0.1667, 0.0, 0.08333, 0.0, 0.08333, 0.0, 0.1667, 0.0, 0.4167, 0.0, 0.3333, 0.0, 0.3333, 0.0, 0.4167, 0.0, 0.08333, 0.0, 0.1944, 0.0, 0.1944, 0.0, 0.08333, 0.0, 0.3056, 0.0, 0.4167, 0.0, 0.4167, 0.0, 0.3056, 0.0, 0.25, 0.0, 0.1667, 0.0, 0.1667, 0.0, 0.25, 0.0, 0.1944, 0.0, 0.3056, 0.0, 0.3056, 0.0, 0.1944, 0.0, 0.3333, 0.0, 0.25, 0.0, 0.25, 0.0, 0.3333, 0.0, 0.1944, 0.0, 0.3056, 0.0, 0.3056, 0.0, 0.1944, 0.0, 0.3333, 0.0, 0.25, 0.0, 0.25, 0.0, 0.3333, 0.0, 0.1667, 0.0, 0.08333, 0.0, 0.08333, 0.0, 0.1667, 0.0, 0.4167, 0.0, 0.3333, 0.0, 0.3333, 0.0, 0.4167, 0.0, 0.08333, 0.0, 0.1944, 0.0, 0.1944, 0.0, 0.08333, 0.0, 0.3056, 0.0, 0.4167, 0.0, 0.4167, 0.0, 0.3056, 0.0, 0.25, 0.0, 0.1667, 0.0, 0.1667, 0.0, 0.25, 0.0, 0.4167, 0.0, 0.3333, 0.0, 0.3333, 0.0, 0.4167, 0.0, 0.08333, 0.0, 0.1944, 0.0, 0.1944, 0.0, 0.08333, 0.0, 0.3056, 0.0, 0.4167, 0.0, 0.4167, 0.0, 0.3056, 0.0, 0.25, 0.0, 0.1667, 0.0, 0.1667, 0.0, 0.25, 0.0, 0.1944, 0.0, 0.3056, 0.0, 0.3056, 0.0, 0.1944, 0.0, 0.3333, 0.0, 0.25, 0.0, 0.25, 0.0, 0.3333, 0.0, 0.1667, 0.0, 0.08333, 0.0, 0.08333, 0.0, 0.1667, 0.0, 0.3333, 0.0, 0.25, 0.0, 0.25, 0.0, 0.3333, 0.0, 0.1667, 0.0, 0.08333, 0.0, 0.08333, 0.0, 0.1667, 0.0, 0.4167, 0.0, 0.3333, 0.0, 0.3333, 0.0, 0.4167, 0.0, 0.08333, 0.0, 0.1944, 0.0, 0.1944, 0.0, 0.08333, 0.0, 0.3056, 0.0, 0.4167, 0.0, 0.4167, 0.0, 0.3056, 0.0, 0.25, 0.0, 0.1667, 0.0, 0.1667, 0.0, 0.25, 0.0, 0.1944, 0.0, 0.3056, 0.0, 0.3056, 0.0, 0.1944, 0.0, 0.25, 0.0, 0.1667, 0.0, 0.1667, 0.0, 0.25, 0.0, 0.1944, 0.0, 0.3056, 0.0, 0.3056, 0.0, 0.1944, 0.0, 0.3333, 0.0, 0.25, 0.0, 0.25, 0.0, 0.3333, 0.0, 0.1667, 0.0, 0.08333, 0.0, 0.08333, 0.0, 0.1667, 0.0, 0.4167, 0.0, 0.3333, 0.0, 0.3333, 0.0, 0.4167, 0.0, 0.08333, 0.0, 0.1944, 0.0, 0.1944, 0.0, 0.08333, 0.0, 0.3056, 0.0, 0.4167, 0.0, 0.4167, 0.0, 0.3056, 0.0, 0.4167, 0.0, 0.3333, 0.0, 0.3333, 0.0, 0.4167, 0.0, 0.08333, 0.0, 0.1944, 0.0, 0.1944, 0.0, 0.08333, 0.0, 0.3056, 0.0, 0.4167, 0.0, 0.4167, 0.0, 0.3056, 0.0, 0.25, 0.0, 0.1667, 0.0, 0.1667, 0.0, 0.25, 0.0, 0.1944, 0.0, 0.3056, 0.0, 0.3056, 0.0, 0.1944, 0.0, 0.3333, 0.0, 0.25, 0.0, 0.25, 0.0, 0.3333, 0.0, 0.1667, 0.0, 0.08333, 0.0, 0.08333, 0.0, 0.1667, 0.0, 0.375, 0.0625, 0.5, 0.0625, 0.5, 0.125, 0.375, 0.125, 0.5, 0.0625, 0.625, 0.0625, 0.625, 0.125, 0.5, 0.125, 0.5, 0.1875, 0.625, 0.1875, 0.625, 0.25, 0.5, 0.25, 0.375, 0.1875, 0.5, 0.1875, 0.5, 0.25, 0.375, 0.25, 0.375, 0.3125, 0.5, 0.3125, 0.5, 0.375, 0.375, 0.375, 0.5, 0.3125, 0.625, 0.3125, 0.625, 0.375, 0.5, 0.375, 0.5, 0.9375, 0.625, 0.9375, 0.625, 1.0, 0.5, 1.0, 0.375, 0.9375, 0.5, 0.9375, 0.5, 1.0, 0.375, 1.0, 0.1875, 0.5625, 0.25, 0.5625, 0.25, 0.625, 0.1875, 0.625, 0.1875, 0.6875, 0.25, 0.6875, 0.25, 0.75, 0.1875, 0.75, 0.8125, 0.5625, 0.875, 0.5625, 0.875, 0.625, 0.8125, 0.625, 0.8125, 0.6875, 0.875, 0.6875, 0.875, 0.75, 0.8125, 0.75, 0.8125, 0.5, 0.875, 0.5, 0.875, 0.5625, 0.8125, 0.5625, 0.1875, 0.5, 0.25, 0.5, 0.25, 0.5625, 0.1875, 0.5625, 0.375, 0.125, 0.5, 0.125, 0.5, 0.1875, 0.375, 0.1875, 0.5, 0.125, 0.625, 0.125, 0.625, 0.1875, 0.5, 0.1875, 0.8125, 0.625, 0.875, 0.625, 0.875, 0.6875, 0.8125, 0.6875, 0.1875, 0.625, 0.25, 0.625, 0.25, 0.6875, 0.1875, 0.6875, 0.5, 0.0, 0.625, 0.0, 0.625, 0.0625, 0.5, 0.0625, 0.375, 0.0, 0.5, 0.0, 0.5, 0.0625, 0.375, 0.0625, 0.125, 0.625, 0.1875, 0.625, 0.1875, 0.6875, 0.125, 0.6875, 0.75, 0.625, 0.8125, 0.625, 0.8125, 0.6875, 0.75, 0.6875, 0.125, 0.5, 0.1875, 0.5, 0.1875, 0.5625, 0.125, 0.5625, 0.75, 0.5, 0.8125, 0.5, 0.8125, 0.5625, 0.75, 0.5625, 0.75, 0.6875, 0.8125, 0.6875, 0.8125, 0.75, 0.75, 0.75, 0.75, 0.5625, 0.8125, 0.5625, 0.8125, 0.625, 0.75, 0.625, 0.125, 0.6875, 0.1875, 0.6875, 0.1875, 0.75, 0.125, 0.75, 0.125, 0.5625, 0.1875, 0.5625, 0.1875, 0.625, 0.125, 0.625, 0.375, 0.875, 0.5, 0.875, 0.5, 0.9375, 0.375, 0.9375, 0.5, 0.875, 0.625, 0.875, 0.625, 0.9375, 0.5, 0.9375, 0.5, 0.25, 0.625, 0.25, 0.625, 0.3125, 0.5, 0.3125, 0.375, 0.25, 0.5, 0.25, 0.5, 0.3125, 0.375, 0.3125])
me_cylinder_001.materials.append(mat_1_bigguy)
me_cylinder_001.update()

# ---- objects
ob_z_light_point_001 = bpy.data.objects.new('z_light.point.001', light_light)
ob_z_cam_main = bpy.data.objects.new('z_cam.main', cam_camera)
ob_2_bigguy_front = bpy.data.objects.new('2_BigGuy.front', me_bigguy)
ob_2_bigguy_side = bpy.data.objects.new('2_BigGuy.side', me_bigguy_001)
ob_1_bigguy = bpy.data.objects.new('1_BigGuy', me_cylinder_001)

# ---- transforms, parenting, visibility, modifiers, constraints
ob_z_light_point_001.location = (4.076, 1.005, 5.904)
ob_z_light_point_001.rotation_euler = (0.6503, 0.05522, 1.866)
ob_z_light_point_001.lock_rotations_4d = False
ob_z_light_point_001.empty_display_type = 'ARROWS'
ob_z_light_point_001.color = (0.0, 0.0, 0.0, 0.0)
ob_z_light_point_001.lineart.crease_threshold = 0.0
ob_z_cam_main.location = (7.359, -6.926, 4.958)
ob_z_cam_main.rotation_euler = (1.109, 0.0, 0.8149)
ob_z_cam_main.lock_rotations_4d = False
ob_z_cam_main.empty_display_type = 'ARROWS'
ob_z_cam_main.color = (0.0, 0.0, 0.0, 0.0)
ob_z_cam_main.display_type = 'WIRE'
ob_z_cam_main.lineart.crease_threshold = 0.0
ob_2_bigguy_front.location = (0.3922, 0.0, 0.9054)
ob_2_bigguy_front.rotation_euler = (1.571, -0.0, 0.0)
ob_2_bigguy_side.location = (1.031, 1.467, 0.9054)
ob_2_bigguy_side.rotation_euler = (1.571, -0.0, 4.712)
ob_1_bigguy.location = (0.00633, 0.4901, 0.8584)
ob_1_bigguy.scale = (0.7282, 0.7282, 0.2832)
_m = ob_1_bigguy.modifiers.new('Mirror', 'MIRROR')
_m.use_clip = True
_m.merge_threshold = 0.02942
_m = ob_1_bigguy.modifiers.new('Subdivision', 'SUBSURF')
_m.levels = 2

# ---- collection membership
col_collection.objects.link(ob_z_light_point_001)
col_collection.objects.link(ob_z_cam_main)
col_collection.objects.link(ob_2_bigguy_front)
col_collection.objects.link(ob_2_bigguy_side)
col_collection.objects.link(ob_1_bigguy)

# ---- scene / render settings (as saved in the file)
scene.camera = ob_z_cam_main
scene.frame_start = 1; scene.frame_end = 250; scene.frame_set(1)
scene.render.engine = 'BLENDER_EEVEE_NEXT'
bpy.context.view_layer.update()
